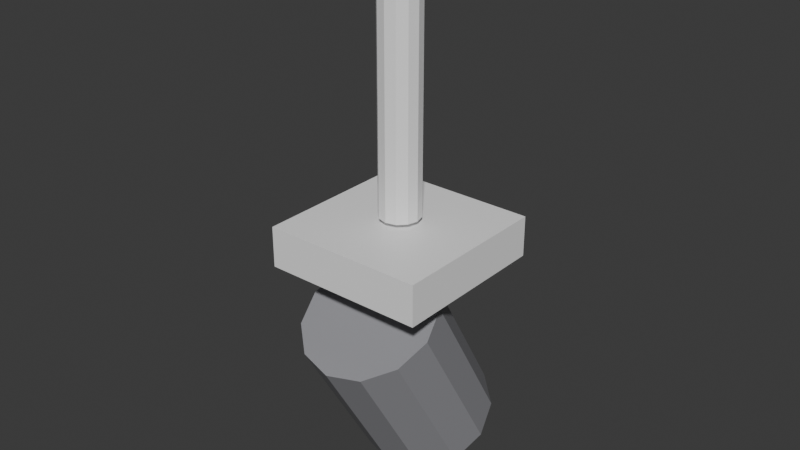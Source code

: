 # Source: ILU_Spot_Sala_v01.blend  (saved by Blender 4.2.66; exported with 4.5.12 LTS)
import bpy
from mathutils import Matrix  # noqa: F401  (used for matrix-valued properties, if any)

bpy.ops.wm.read_factory_settings(use_empty=True)
scene = bpy.context.scene
scene.name = 'Scene'

# ---- collections
col_collection = bpy.data.collections.new('Collection'); scene.collection.children.link(col_collection)

# ---- materials (node trees are filled in below, after node groups)
mat_polyroom_pbr = bpy.data.materials.new('Polyroom_PBR')

# ---- material node trees
mat_polyroom_pbr.use_nodes = True; mat_polyroom_pbr.node_tree.nodes.clear()
_N = mat_polyroom_pbr.node_tree.nodes; _L = mat_polyroom_pbr.node_tree.links
n0 = _N.new('ShaderNodeOutputMaterial'); n0.name = 'Material Output'; n0.location = (300, 0)
n1 = _N.new('ShaderNodeBsdfPrincipled'); n1.name = 'Principled BSDF'; n1.location = (0, 0)
n2 = _N.new('ShaderNodeVertexColor'); n2.name = 'Color Attribute'; n2.location = (-300, 0)
n2.layer_name = 'Color'
_L.new(n2.outputs[0], n1.inputs[0])
_L.new(n1.outputs[0], n0.inputs[0])
n0.is_active_output = True

# ---- world
world_world = bpy.data.worlds.new('World'); scene.world = world_world
world_world.use_nodes = True; world_world.node_tree.nodes.clear()
_N = world_world.node_tree.nodes; _L = world_world.node_tree.links
n0 = _N.new('ShaderNodeOutputWorld'); n0.name = 'World Output'; n0.location = (300, 300)
n1 = _N.new('ShaderNodeBackground'); n1.name = 'Background'; n1.location = (10, 300)
n1.inputs[0].default_value = (0.05088, 0.05088, 0.05088, 1.0)
_L.new(n1.outputs[0], n0.inputs[0])
n0.is_active_output = True
world_world.color = (0.05088, 0.05088, 0.05088)
world_world.sun_shadow_jitter_overblur = 0.0

# ---- meshes
me_ilu_spot_sala_v01_mesh = bpy.data.meshes.new('ILU_Spot_Sala_v01_Mesh')
me_ilu_spot_sala_v01_mesh.from_pydata([(-0.06, -0.06, 0.18), (-0.06, -0.06, 0.21), (-0.06, 0.06, 0.18), (-0.06, 0.06, 0.21), (0.06, -0.06, 0.18), (0.06, -0.06, 0.21), (0.06, 0.06, 0.18), (0.06, 0.06, 0.21), (0.0, 0.0758, 0.06371), (0.0, 0.0108, 0.1763), (0.025, 0.07, 0.06036), (0.025, 0.005, 0.1729), (0.0433, 0.05415, 0.05121), (0.0433, -0.01085, 0.1638), (0.05, 0.0325, 0.03871), (0.05, -0.0325, 0.1513), (0.0433, 0.01085, 0.02621), (0.0433, -0.05415, 0.1388), (0.025, -0.005, 0.01706), (0.025, -0.07, 0.1296), (0.0, -0.0108, 0.01371), (0.0, -0.0758, 0.1263), (-0.025, -0.005, 0.01706), (-0.025, -0.07, 0.1296), (-0.0433, 0.01085, 0.02621), (-0.0433, -0.05415, 0.1388), (-0.05, 0.0325, 0.03871), (-0.05, -0.0325, 0.1513), (-0.0433, 0.05415, 0.05121), (-0.0433, -0.01085, 0.1638), (-0.025, 0.07, 0.06036), (-0.025, 0.005, 0.1729), (0.01029, 0.04416, 0.06531), (0.01782, 0.05452, 0.0525), (0.02057, 0.05832, 0.035), (0.01782, 0.05452, 0.0175), (0.01029, 0.04416, 0.004689), (0.01664, 0.03541, 0.06531), (0.02883, 0.03937, 0.0525), (0.03329, 0.04082, 0.035), (0.02883, 0.03937, 0.0175), (0.01664, 0.03541, 0.004689), (0.01664, 0.02459, 0.06531), (0.02883, 0.02063, 0.0525), (0.03329, 0.01918, 0.035), (0.02883, 0.02063, 0.0175), (0.01664, 0.02459, 0.004689), (0.01029, 0.01584, 0.06531), (0.01782, 0.005478, 0.0525), (0.02057, 0.001684, 0.035), (0.01782, 0.005478, 0.0175), (0.01029, 0.01584, 0.004689), (9.313e-10, 0.0125, 0.06531), (1.863e-09, -0.0003109, 0.0525), (1.863e-09, -0.005, 0.035), (1.863e-09, -0.0003109, 0.0175), (9.313e-10, 0.0125, 0.004689), (-0.01029, 0.01584, 0.06531), (-0.01782, 0.005478, 0.0525), (-0.02057, 0.001684, 0.035), (-0.01782, 0.005478, 0.0175), (-0.01029, 0.01584, 0.004689), (0.0, 0.03, 0.07), (-0.01664, 0.02459, 0.06531), (-0.02883, 0.02063, 0.0525), (-0.03329, 0.01918, 0.035), (-0.02883, 0.02063, 0.0175), (-0.01664, 0.02459, 0.004689), (0.0, 0.03, 0.0), (-0.01664, 0.03541, 0.06531), (-0.02883, 0.03937, 0.0525), (-0.03329, 0.04082, 0.035), (-0.02883, 0.03937, 0.0175), (-0.01664, 0.03541, 0.004689), (-0.01029, 0.04416, 0.06531), (-0.01782, 0.05452, 0.0525), (-0.02057, 0.05832, 0.035), (-0.01782, 0.05452, 0.0175), (-0.01029, 0.04416, 0.004689), (-3.725e-09, 0.0475, 0.06531), (-1.863e-09, 0.06031, 0.0525), (-7.451e-09, 0.065, 0.035), (-1.863e-09, 0.06031, 0.0175), (-3.725e-09, 0.0475, 0.004689), (0.0, 0.015, 0.215), (0.0, 0.015, 0.415), (0.0075, 0.01299, 0.215), (0.0075, 0.01299, 0.415), (0.01299, 0.0075, 0.215), (0.01299, 0.0075, 0.415), (0.015, 0.0, 0.215), (0.015, 0.0, 0.415), (0.01299, -0.0075, 0.215), (0.01299, -0.0075, 0.415), (0.0075, -0.01299, 0.215), (0.0075, -0.01299, 0.415), (0.0, -0.015, 0.215), (0.0, -0.015, 0.415), (-0.0075, -0.01299, 0.215), (-0.0075, -0.01299, 0.415), (-0.01299, -0.0075, 0.215), (-0.01299, -0.0075, 0.415), (-0.015, 0.0, 0.215), (-0.015, 0.0, 0.415), (-0.01299, 0.0075, 0.215), (-0.01299, 0.0075, 0.415), (-0.0075, 0.01299, 0.215), (-0.0075, 0.01299, 0.415)], [], [(0, 1, 3, 2), (2, 3, 7, 6), (6, 7, 5, 4), (4, 5, 1, 0), (2, 6, 4, 0), (7, 3, 1, 5), (8, 9, 11, 10), (10, 11, 13, 12), (12, 13, 15, 14), (14, 15, 17, 16), (16, 17, 19, 18), (18, 19, 21, 20), (20, 21, 23, 22), (22, 23, 25, 24), (24, 25, 27, 26), (26, 27, 29, 28), (11, 9, 31, 29, 27, 25, 23, 21, 19, 17, 15, 13), (28, 29, 31, 30), (30, 31, 9, 8), (8, 10, 12, 14, 16, 18, 20, 22, 24, 26, 28, 30), (82, 81, 34, 35), (80, 79, 32, 33), (83, 82, 35, 36), (81, 80, 33, 34), (79, 62, 32), (68, 83, 36), (36, 35, 40, 41), (34, 33, 38, 39), (32, 62, 37), (68, 36, 41), (35, 34, 39, 40), (33, 32, 37, 38), (41, 40, 45, 46), (39, 38, 43, 44), (37, 62, 42), (68, 41, 46), (40, 39, 44, 45), (38, 37, 42, 43), (46, 45, 50, 51), (44, 43, 48, 49), (42, 62, 47), (68, 46, 51), (45, 44, 49, 50), (43, 42, 47, 48), (49, 48, 53, 54), (47, 62, 52), (68, 51, 56), (50, 49, 54, 55), (48, 47, 52, 53), (51, 50, 55, 56), (52, 62, 57), (68, 56, 61), (55, 54, 59, 60), (53, 52, 57, 58), (56, 55, 60, 61), (54, 53, 58, 59), (68, 61, 67), (60, 59, 65, 66), (58, 57, 63, 64), (61, 60, 66, 67), (59, 58, 64, 65), (57, 62, 63), (68, 67, 73), (66, 65, 71, 72), (64, 63, 69, 70), (67, 66, 72, 73), (65, 64, 70, 71), (63, 62, 69), (68, 73, 78), (72, 71, 76, 77), (70, 69, 74, 75), (73, 72, 77, 78), (71, 70, 75, 76), (69, 62, 74), (77, 76, 81, 82), (75, 74, 79, 80), (78, 77, 82, 83), (76, 75, 80, 81), (74, 62, 79), (68, 78, 83), (84, 85, 87, 86), (86, 87, 89, 88), (88, 89, 91, 90), (90, 91, 93, 92), (92, 93, 95, 94), (94, 95, 97, 96), (96, 97, 99, 98), (98, 99, 101, 100), (100, 101, 103, 102), (102, 103, 105, 104), (87, 85, 107, 105, 103, 101, 99, 97, 95, 93, 91, 89), (104, 105, 107, 106), (106, 107, 85, 84), (84, 86, 88, 90, 92, 94, 96, 98, 100, 102, 104, 106)])
_uv = me_ilu_spot_sala_v01_mesh.uv_layers.new(name='UVMap')
_uv.uv.foreach_set('vector', [0.8544, 0.2775, 0.7869, 0.2775, 0.7869, 0.007462, 0.8544, 0.007462, 0.7719, 0.2775, 0.7044, 0.2775, 0.7044, 0.007462, 0.7719, 0.007462, 0.07497, 0.87, 0.007462, 0.87, 0.007462, 0.5999, 0.07497, 0.5999, 0.7034, 0.8383, 0.6359, 0.8383, 0.6359, 0.5683, 0.7034, 0.5683, 0.2773, 0.007462, 0.2773, 0.2775, 0.007462, 0.2775, 0.007462, 0.007462, 0.5621, 0.007462, 0.5621, 0.2775, 0.2922, 0.2775, 0.2922, 0.007462, 0.6332, 0.2608, 0.6332, 0.007462, 0.6895, 0.015, 0.6895, 0.2684, 0.007462, 0.585, 0.007462, 0.2924, 0.04865, 0.2924, 0.04865, 0.585, 0.04865, 0.585, 0.04865, 0.2924, 0.1049, 0.2924, 0.1049, 0.585, 0.1049, 0.585, 0.1049, 0.2924, 0.1612, 0.2924, 0.1612, 0.585, 0.1612, 0.585, 0.1612, 0.2924, 0.2024, 0.2924, 0.2024, 0.585, 0.6359, 0.5458, 0.6359, 0.2924, 0.6921, 0.3, 0.6921, 0.5533, 0.6921, 0.5533, 0.6921, 0.3, 0.7484, 0.2924, 0.7484, 0.5458, 0.2173, 0.585, 0.2173, 0.2924, 0.2585, 0.2924, 0.2585, 0.585, 0.2585, 0.585, 0.2585, 0.2924, 0.3147, 0.2924, 0.3147, 0.585, 0.3147, 0.585, 0.3147, 0.2924, 0.371, 0.2924, 0.371, 0.585, 0.4271, 0.4367, 0.4271, 0.3789, 0.4531, 0.3273, 0.498, 0.2956, 0.55, 0.2924, 0.595, 0.3186, 0.6209, 0.3671, 0.6209, 0.4249, 0.595, 0.4766, 0.55, 0.5082, 0.498, 0.5114, 0.4531, 0.4852, 0.371, 0.585, 0.371, 0.2924, 0.4122, 0.2924, 0.4122, 0.585, 0.577, 0.2684, 0.577, 0.015, 0.6332, 0.007462, 0.6332, 0.2608, 0.4271, 0.6128, 0.4531, 0.5612, 0.498, 0.5295, 0.55, 0.5263, 0.595, 0.5525, 0.6209, 0.601, 0.6209, 0.6588, 0.595, 0.7105, 0.55, 0.7421, 0.498, 0.7453, 0.4531, 0.7191, 0.4271, 0.6706, 0.8096, 0.865, 0.8096, 0.8257, 0.8559, 0.8257, 0.8497, 0.865, 0.8096, 0.7863, 0.8096, 0.7574, 0.8328, 0.7574, 0.8497, 0.7863, 0.2368, 0.8152, 0.2668, 0.8152, 0.2538, 0.8553, 0.2293, 0.8384, 0.8096, 0.8257, 0.8096, 0.7863, 0.8497, 0.7863, 0.8559, 0.8257, 0.2964, 0.8152, 0.3353, 0.8152, 0.3039, 0.8384, 0.1971, 0.8152, 0.2368, 0.8152, 0.2293, 0.8384, 0.2293, 0.8384, 0.2538, 0.8553, 0.2197, 0.8801, 0.2096, 0.8527, 0.3133, 0.6147, 0.3507, 0.5999, 0.3697, 0.6282, 0.3352, 0.6475, 0.3039, 0.8384, 0.3353, 0.8152, 0.3235, 0.8527, 0.1971, 0.8152, 0.2293, 0.8384, 0.2096, 0.8527, 0.2853, 0.6438, 0.3133, 0.6147, 0.3352, 0.6475, 0.3043, 0.6721, 0.2817, 0.8553, 0.3039, 0.8384, 0.3235, 0.8527, 0.3158, 0.8801, 0.2853, 0.6955, 0.3043, 0.6721, 0.3278, 0.7071, 0.2988, 0.7158, 0.3352, 0.6475, 0.3697, 0.6282, 0.3932, 0.6633, 0.3623, 0.6879, 0.3235, 0.8527, 0.3353, 0.8152, 0.3479, 0.8527, 0.1971, 0.8152, 0.2096, 0.8527, 0.1853, 0.8527, 0.3043, 0.6721, 0.3352, 0.6475, 0.3623, 0.6879, 0.3278, 0.7071, 0.3697, 0.6282, 0.3986, 0.6196, 0.4122, 0.6398, 0.3932, 0.6633, 0.1853, 0.8527, 0.1776, 0.8801, 0.1435, 0.8553, 0.1656, 0.8384, 0.3623, 0.6879, 0.3932, 0.6633, 0.4122, 0.6916, 0.3842, 0.7206, 0.3479, 0.8527, 0.3353, 0.8152, 0.3675, 0.8384, 0.1971, 0.8152, 0.1853, 0.8527, 0.1656, 0.8384, 0.3278, 0.7071, 0.3623, 0.6879, 0.3842, 0.7206, 0.3467, 0.7354, 0.3579, 0.8801, 0.3479, 0.8527, 0.3675, 0.8384, 0.392, 0.8553, 0.4271, 0.7996, 0.4333, 0.7602, 0.4734, 0.7602, 0.4734, 0.7996, 0.3675, 0.8384, 0.3353, 0.8152, 0.3751, 0.8152, 0.1971, 0.8152, 0.1656, 0.8384, 0.1581, 0.8152, 0.4333, 0.839, 0.4271, 0.7996, 0.4734, 0.7996, 0.4734, 0.839, 0.392, 0.8553, 0.3675, 0.8384, 0.3751, 0.8152, 0.405, 0.8152, 0.4502, 0.8678, 0.4333, 0.839, 0.4734, 0.839, 0.4734, 0.8678, 0.3751, 0.8152, 0.3353, 0.8152, 0.3675, 0.7921, 0.1971, 0.8152, 0.1581, 0.8152, 0.1656, 0.7921, 0.4734, 0.839, 0.4734, 0.7996, 0.5197, 0.7996, 0.5135, 0.839, 0.405, 0.8152, 0.3751, 0.8152, 0.3675, 0.7921, 0.392, 0.7752, 0.4734, 0.8678, 0.4734, 0.839, 0.5135, 0.839, 0.4965, 0.8678, 0.4734, 0.7996, 0.4734, 0.7602, 0.5135, 0.7602, 0.5197, 0.7996, 0.1971, 0.8152, 0.1656, 0.7921, 0.1853, 0.7778, 0.1435, 0.6438, 0.1715, 0.6147, 0.1934, 0.6475, 0.1625, 0.6721, 0.392, 0.7752, 0.3675, 0.7921, 0.3479, 0.7778, 0.3579, 0.7504, 0.1656, 0.7921, 0.1435, 0.7752, 0.1776, 0.7504, 0.1853, 0.7778, 0.1715, 0.6147, 0.2089, 0.5999, 0.2279, 0.6282, 0.1934, 0.6475, 0.3675, 0.7921, 0.3353, 0.8152, 0.3479, 0.7778, 0.1971, 0.8152, 0.1853, 0.7778, 0.2096, 0.7778, 0.1625, 0.6721, 0.1934, 0.6475, 0.2205, 0.6879, 0.186, 0.7071, 0.2279, 0.6282, 0.2568, 0.6196, 0.2704, 0.6398, 0.2514, 0.6633, 0.1435, 0.6955, 0.1625, 0.6721, 0.186, 0.7071, 0.157, 0.7158, 0.1934, 0.6475, 0.2279, 0.6282, 0.2514, 0.6633, 0.2205, 0.6879, 0.3479, 0.7778, 0.3353, 0.8152, 0.3235, 0.7778, 0.1971, 0.8152, 0.2096, 0.7778, 0.2293, 0.7921, 0.186, 0.7071, 0.2205, 0.6879, 0.2424, 0.7206, 0.2049, 0.7354, 0.3158, 0.7504, 0.3235, 0.7778, 0.3039, 0.7921, 0.2817, 0.7752, 0.2096, 0.7778, 0.2197, 0.7504, 0.2538, 0.7752, 0.2293, 0.7921, 0.2205, 0.6879, 0.2514, 0.6633, 0.2704, 0.6916, 0.2424, 0.7206, 0.3235, 0.7778, 0.3353, 0.8152, 0.3039, 0.7921, 0.7695, 0.865, 0.7633, 0.8257, 0.8096, 0.8257, 0.8096, 0.865, 0.7695, 0.7863, 0.7865, 0.7574, 0.8096, 0.7574, 0.8096, 0.7863, 0.2293, 0.7921, 0.2538, 0.7752, 0.2668, 0.8152, 0.2368, 0.8152, 0.7633, 0.8257, 0.7695, 0.7863, 0.8096, 0.7863, 0.8096, 0.8257, 0.3039, 0.7921, 0.3353, 0.8152, 0.2964, 0.8152, 0.1971, 0.8152, 0.2293, 0.7921, 0.2368, 0.8152, 0.8659, 0.7425, 0.8659, 0.2924, 0.8828, 0.2924, 0.8828, 0.7425, 0.8977, 0.7425, 0.8977, 0.2924, 0.9101, 0.2924, 0.9101, 0.7425, 0.9101, 0.7425, 0.9101, 0.2924, 0.927, 0.2924, 0.927, 0.7425, 0.927, 0.7425, 0.927, 0.2924, 0.9439, 0.2924, 0.9439, 0.7425, 0.7633, 0.7425, 0.7633, 0.2924, 0.7757, 0.2924, 0.7757, 0.7425, 0.7757, 0.7425, 0.7757, 0.2924, 0.7926, 0.2924, 0.7926, 0.7425, 0.7926, 0.7425, 0.7926, 0.2924, 0.8094, 0.2924, 0.8094, 0.7425, 0.8094, 0.7425, 0.8094, 0.2924, 0.8218, 0.2924, 0.8218, 0.7425, 0.9588, 0.7425, 0.9588, 0.2924, 0.9757, 0.2924, 0.9757, 0.7425, 0.9757, 0.7425, 0.9757, 0.2924, 0.9925, 0.2924, 0.9925, 0.7425, 0.591, 0.769, 0.5998, 0.7841, 0.5998, 0.8016, 0.591, 0.8167, 0.5759, 0.8254, 0.5585, 0.8254, 0.5433, 0.8167, 0.5346, 0.8015, 0.5346, 0.7841, 0.5433, 0.7689, 0.5585, 0.7602, 0.5759, 0.7602, 0.8367, 0.7425, 0.8367, 0.2924, 0.8491, 0.2924, 0.8491, 0.7425, 0.8491, 0.7425, 0.8491, 0.2924, 0.8659, 0.2924, 0.8659, 0.7425, 0.5998, 0.8642, 0.5998, 0.8817, 0.591, 0.8968, 0.5759, 0.9056, 0.5585, 0.9056, 0.5433, 0.8968, 0.5346, 0.8817, 0.5346, 0.8642, 0.5433, 0.8491, 0.5585, 0.8404, 0.5759, 0.8404, 0.591, 0.8491])
_ca = me_ilu_spot_sala_v01_mesh.color_attributes.new('Color', 'FLOAT_COLOR', 'POINT')
_ca.data.foreach_set('color', [0.92, 0.92, 0.92, 1.0, 0.92, 0.92, 0.92, 1.0, 0.92, 0.92, 0.92, 1.0, 0.92, 0.92, 0.92, 1.0, 0.92, 0.92, 0.92, 1.0, 0.92, 0.92, 0.92, 1.0, 0.92, 0.92, 0.92, 1.0, 0.92, 0.92, 0.92, 1.0, 0.3, 0.3, 0.32, 1.0, 0.3, 0.3, 0.32, 1.0, 0.3, 0.3, 0.32, 1.0, 0.3, 0.3, 0.32, 1.0, 0.3, 0.3, 0.32, 1.0, 0.3, 0.3, 0.32, 1.0, 0.3, 0.3, 0.32, 1.0, 0.3, 0.3, 0.32, 1.0, 0.3, 0.3, 0.32, 1.0, 0.3, 0.3, 0.32, 1.0, 0.3, 0.3, 0.32, 1.0, 0.3, 0.3, 0.32, 1.0, 0.3, 0.3, 0.32, 1.0, 0.3, 0.3, 0.32, 1.0, 0.3, 0.3, 0.32, 1.0, 0.3, 0.3, 0.32, 1.0, 0.3, 0.3, 0.32, 1.0, 0.3, 0.3, 0.32, 1.0, 0.3, 0.3, 0.32, 1.0, 0.3, 0.3, 0.32, 1.0, 0.3, 0.3, 0.32, 1.0, 0.3, 0.3, 0.32, 1.0, 0.3, 0.3, 0.32, 1.0, 0.3, 0.3, 0.32, 1.0, 1.0, 0.95, 0.8, 1.0, 1.0, 0.95, 0.8, 1.0, 1.0, 0.95, 0.8, 1.0, 1.0, 0.95, 0.8, 1.0, 1.0, 0.95, 0.8, 1.0, 1.0, 0.95, 0.8, 1.0, 1.0, 0.95, 0.8, 1.0, 1.0, 0.95, 0.8, 1.0, 1.0, 0.95, 0.8, 1.0, 1.0, 0.95, 0.8, 1.0, 1.0, 0.95, 0.8, 1.0, 1.0, 0.95, 0.8, 1.0, 1.0, 0.95, 0.8, 1.0, 1.0, 0.95, 0.8, 1.0, 1.0, 0.95, 0.8, 1.0, 1.0, 0.95, 0.8, 1.0, 1.0, 0.95, 0.8, 1.0, 1.0, 0.95, 0.8, 1.0, 1.0, 0.95, 0.8, 1.0, 1.0, 0.95, 0.8, 1.0, 1.0, 0.95, 0.8, 1.0, 1.0, 0.95, 0.8, 1.0, 1.0, 0.95, 0.8, 1.0, 1.0, 0.95, 0.8, 1.0, 1.0, 0.95, 0.8, 1.0, 1.0, 0.95, 0.8, 1.0, 1.0, 0.95, 0.8, 1.0, 1.0, 0.95, 0.8, 1.0, 1.0, 0.95, 0.8, 1.0, 1.0, 0.95, 0.8, 1.0, 1.0, 0.95, 0.8, 1.0, 1.0, 0.95, 0.8, 1.0, 1.0, 0.95, 0.8, 1.0, 1.0, 0.95, 0.8, 1.0, 1.0, 0.95, 0.8, 1.0, 1.0, 0.95, 0.8, 1.0, 1.0, 0.95, 0.8, 1.0, 1.0, 0.95, 0.8, 1.0, 1.0, 0.95, 0.8, 1.0, 1.0, 0.95, 0.8, 1.0, 1.0, 0.95, 0.8, 1.0, 1.0, 0.95, 0.8, 1.0, 1.0, 0.95, 0.8, 1.0, 1.0, 0.95, 0.8, 1.0, 1.0, 0.95, 0.8, 1.0, 1.0, 0.95, 0.8, 1.0, 1.0, 0.95, 0.8, 1.0, 1.0, 0.95, 0.8, 1.0, 1.0, 0.95, 0.8, 1.0, 1.0, 0.95, 0.8, 1.0, 1.0, 0.95, 0.8, 1.0, 1.0, 0.95, 0.8, 1.0, 0.92, 0.92, 0.92, 1.0, 0.92, 0.92, 0.92, 1.0, 0.92, 0.92, 0.92, 1.0, 0.92, 0.92, 0.92, 1.0, 0.92, 0.92, 0.92, 1.0, 0.92, 0.92, 0.92, 1.0, 0.92, 0.92, 0.92, 1.0, 0.92, 0.92, 0.92, 1.0, 0.92, 0.92, 0.92, 1.0, 0.92, 0.92, 0.92, 1.0, 0.92, 0.92, 0.92, 1.0, 0.92, 0.92, 0.92, 1.0, 0.92, 0.92, 0.92, 1.0, 0.92, 0.92, 0.92, 1.0, 0.92, 0.92, 0.92, 1.0, 0.92, 0.92, 0.92, 1.0, 0.92, 0.92, 0.92, 1.0, 0.92, 0.92, 0.92, 1.0, 0.92, 0.92, 0.92, 1.0, 0.92, 0.92, 0.92, 1.0, 0.92, 0.92, 0.92, 1.0, 0.92, 0.92, 0.92, 1.0, 0.92, 0.92, 0.92, 1.0, 0.92, 0.92, 0.92, 1.0])
me_ilu_spot_sala_v01_mesh.materials.append(mat_polyroom_pbr)
me_ilu_spot_sala_v01_mesh.update()

# ---- objects
ob_ilu_spot_sala_v01 = bpy.data.objects.new('ILU_Spot_Sala_v01', me_ilu_spot_sala_v01_mesh)

# ---- transforms, parenting, visibility, modifiers, constraints
ob_ilu_spot_sala_v01.location = (0.0, 0.0, 0.0)

# ---- collection membership
col_collection.objects.link(ob_ilu_spot_sala_v01)

# ---- scene / render settings (as saved in the file)
scene.frame_start = 1; scene.frame_end = 250; scene.frame_set(1)
scene.render.engine = 'BLENDER_EEVEE_NEXT'
bpy.context.view_layer.update()

# ---- added for rendering (the .blend has no active camera and no usable light): camera, sun
cam_auto = bpy.data.cameras.new('AutoCamera')
cam_auto.lens = 50.0
cam_auto.sensor_width = 36.0
cam_auto.clip_end = 1000.0
ob_auto_camera = bpy.data.objects.new('AutoCamera', cam_auto)
scene.collection.objects.link(ob_auto_camera)
ob_auto_camera.location = (0.423596, -0.508315, 0.546377)
ob_auto_camera.rotation_euler = (1.09748, -7.21219e-08, 0.694738)
scene.camera = ob_auto_camera
light_auto_sun = bpy.data.lights.new('AutoSun', 'SUN')
light_auto_sun.energy = 3.0
light_auto_sun.angle = 0.0523599
ob_auto_sun = bpy.data.objects.new('AutoSun', light_auto_sun)
scene.collection.objects.link(ob_auto_sun)
ob_auto_sun.rotation_euler = (0.872665, 0.174533, 0.523599)
bpy.context.view_layer.update()
